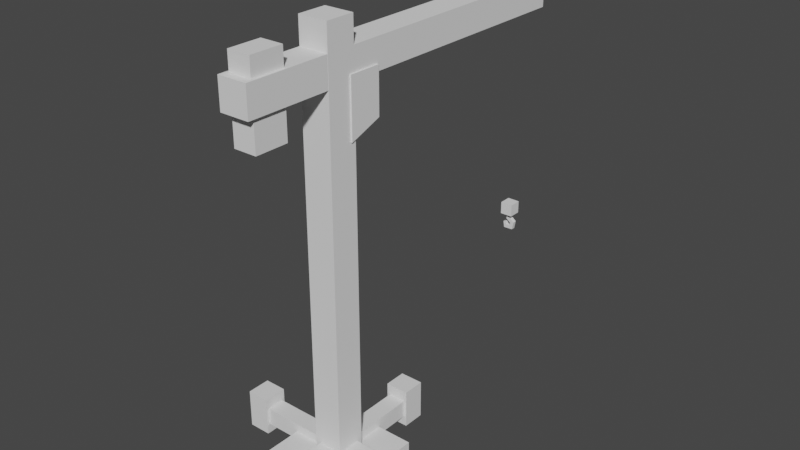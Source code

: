 # Source: crane.blend  (saved by Blender 3.5.10; exported with 4.5.12 LTS)
import bpy
from mathutils import Matrix  # noqa: F401  (used for matrix-valued properties, if any)

bpy.ops.wm.read_factory_settings(use_empty=True)
scene = bpy.context.scene
scene.name = 'Scene'

# ---- collections
col_crane = bpy.data.collections.new('Crane'); scene.collection.children.link(col_crane)

# ---- world
world_world = bpy.data.worlds.new('World'); scene.world = world_world
world_world.use_nodes = True; world_world.node_tree.nodes.clear()
_N = world_world.node_tree.nodes; _L = world_world.node_tree.links
n0 = _N.new('ShaderNodeOutputWorld'); n0.name = 'World Output'; n0.location = (300, 300)
n1 = _N.new('ShaderNodeBackground'); n1.name = 'Background'; n1.location = (10, 300)
n1.inputs[0].default_value = (0.05088, 0.05088, 0.05088, 1.0)
_L.new(n1.outputs[0], n0.inputs[0])
n0.is_active_output = True
world_world.color = (0.05088, 0.05088, 0.05088)
world_world.use_sun_shadow = False
world_world.sun_shadow_jitter_overblur = 0.0

# ---- meshes
me_cube_001 = bpy.data.meshes.new('Cube.001')
me_cube_001.from_pydata([(-0.03807, -0.03807, 0.0), (-0.03807, -0.03807, 1.11), (-0.03807, 0.03807, 0.0), (-0.03807, 0.03807, 1.11), (0.03807, -0.03807, 0.0), (0.03807, -0.03807, 1.11), (0.03807, 0.03807, 0.0), (0.03807, 0.03807, 1.11), (-0.03807, -0.03807, 0.049), (-0.03807, 0.03807, 0.049), (0.03807, 0.03807, 0.049), (0.03807, -0.03807, 0.049), (-0.1182, 0.1182, 0.0), (-0.1182, -0.1182, 0.0), (-0.1182, 0.1182, 0.049), (0.1182, 0.1182, 0.0), (0.1182, 0.1182, 0.049), (0.1182, -0.1182, 0.0), (0.1182, -0.1182, 0.049), (-0.1182, -0.1182, 0.049), (-0.2144, -0.02294, 0.02538), (-0.2144, -0.02294, 0.07125), (0.02294, 0.2144, 0.02538), (-0.2144, 0.02294, 0.07125), (0.2144, -0.02294, 0.02538), (0.2144, -0.02294, 0.07125), (0.2144, 0.02294, 0.02538), (0.2144, 0.02294, 0.07125), (-0.02294, -0.2144, 0.07125), (0.02294, -0.2144, 0.07125), (0.02294, -0.2144, 0.02538), (-0.2144, 0.02294, 0.02538), (-0.2144, 0.0305, -0.0004496), (-0.2144, -0.0305, -0.0004496), (-0.2144, -0.0305, 0.1008), (-0.2144, 0.0305, 0.1008), (-0.2725, 0.0305, -0.0004496), (-0.2725, -0.0305, -0.0004496), (-0.2725, -0.0305, 0.1008), (-0.2725, 0.0305, 0.1008), (-0.02294, -0.2144, 0.02538), (-0.02294, 0.2144, 0.07125), (-0.02294, 0.2144, 0.02538), (0.02294, 0.2144, 0.07125), (0.2144, 0.0305, -0.0004496), (0.2144, -0.0305, -0.0004496), (0.2144, -0.0305, 0.1008), (0.2144, 0.0305, 0.1008), (0.2725, 0.0305, -0.0004496), (0.2725, -0.0305, -0.0004496), (0.2725, -0.0305, 0.1008), (0.2725, 0.0305, 0.1008), (-0.0305, -0.2144, -0.0004496), (0.0305, -0.2144, -0.0004496), (0.0305, -0.2144, 0.1008), (-0.0305, -0.2144, 0.1008), (-0.0305, -0.2725, -0.0004496), (0.0305, -0.2725, -0.0004496), (0.0305, -0.2725, 0.1008), (-0.0305, -0.2725, 0.1008), (-0.0305, 0.2144, -0.0004496), (0.0305, 0.2144, -0.0004496), (0.0305, 0.2144, 0.1008), (-0.0305, 0.2144, 0.1008), (-0.0305, 0.2725, -0.0004496), (0.0305, 0.2725, -0.0004496), (0.0305, 0.2725, 0.1008), (-0.0305, 0.2725, 0.1008)], [], [(8, 1, 3, 9), (9, 3, 7, 10), (10, 7, 5, 11), (11, 5, 1, 8), (2, 6, 4, 0), (7, 3, 1, 5), (0, 4, 17, 13), (11, 8, 19, 18), (4, 6, 15, 17), (9, 10, 16, 14), (17, 18, 19, 13), (15, 16, 18, 17), (12, 14, 16, 15), (13, 19, 14, 12), (8, 9, 14, 19), (10, 11, 18, 16), (6, 2, 12, 15), (2, 0, 13, 12), (20, 24, 25, 21), (26, 44, 45, 24), (24, 45, 46, 25), (28, 29, 43, 41), (23, 21, 25, 27), (22, 61, 62, 43), (20, 21, 34, 33), (23, 31, 32, 35), (31, 20, 33, 32), (21, 23, 35, 34), (35, 32, 36, 39), (37, 38, 39, 36), (33, 34, 38, 37), (34, 35, 39, 38), (32, 33, 37, 36), (27, 47, 44, 26), (42, 60, 61, 22), (30, 22, 43, 29), (25, 46, 47, 27), (47, 51, 48, 44), (49, 48, 51, 50), (45, 49, 50, 46), (46, 50, 51, 47), (44, 48, 49, 45), (26, 31, 23, 27), (26, 24, 20, 31), (30, 29, 54, 53), (28, 40, 52, 55), (40, 30, 53, 52), (29, 28, 55, 54), (55, 52, 56, 59), (57, 58, 59, 56), (53, 54, 58, 57), (54, 55, 59, 58), (52, 53, 57, 56), (41, 63, 60, 42), (43, 62, 63, 41), (63, 67, 64, 60), (65, 64, 67, 66), (61, 65, 66, 62), (62, 66, 67, 63), (60, 64, 65, 61), (42, 40, 28, 41), (42, 22, 30, 40)])
_uv = me_cube_001.uv_layers.new(name='UVMap')
_uv.uv.foreach_set('vector', [0.386, 0.0, 0.625, 0.0, 0.625, 0.25, 0.386, 0.25, 0.386, 0.25, 0.625, 0.25, 0.625, 0.5, 0.386, 0.5, 0.386, 0.5, 0.625, 0.5, 0.625, 0.75, 0.386, 0.75, 0.386, 0.75, 0.625, 0.75, 0.625, 1.0, 0.386, 1.0, 0.125, 0.5, 0.375, 0.5, 0.375, 0.75, 0.125, 0.75, 0.625, 0.5, 0.875, 0.5, 0.875, 0.75, 0.625, 0.75, 0.125, 0.75, 0.375, 0.75, 0.375, 0.75, 0.125, 0.75, 0.386, 0.75, 0.386, 1.0, 0.386, 1.0, 0.386, 0.75, 0.375, 0.75, 0.375, 0.5, 0.375, 0.5, 0.375, 0.75, 0.386, 0.25, 0.386, 0.5, 0.386, 0.5, 0.386, 0.25, 0.375, 0.75, 0.386, 0.75, 0.386, 1.0, 0.375, 1.0, 0.375, 0.5, 0.386, 0.5, 0.386, 0.75, 0.375, 0.75, 0.375, 0.25, 0.386, 0.25, 0.386, 0.5, 0.375, 0.5, 0.375, 0.0, 0.386, 0.0, 0.386, 0.25, 0.375, 0.25, 0.386, 0.0, 0.386, 0.25, 0.386, 0.25, 0.386, 0.0, 0.386, 0.5, 0.386, 0.75, 0.386, 0.75, 0.386, 0.5, 0.375, 0.5, 0.125, 0.5, 0.125, 0.5, 0.375, 0.5, 0.125, 0.5, 0.125, 0.75, 0.125, 0.75, 0.125, 0.5, 0.375, 1.0, 0.375, 1.0, 0.625, 1.0, 0.625, 1.0, 0.125, 0.5, 0.125, 0.5, 0.125, 0.75, 0.125, 0.75, 0.375, 1.0, 0.375, 1.0, 0.625, 1.0, 0.625, 1.0, 0.875, 0.5, 0.875, 0.75, 0.875, 0.75, 0.875, 0.5, 0.875, 0.5, 0.875, 0.75, 0.875, 0.75, 0.875, 0.5, 0.375, 1.0, 0.375, 1.0, 0.625, 1.0, 0.625, 1.0, 0.375, 1.0, 0.625, 1.0, 0.625, 1.0, 0.375, 1.0, 0.625, 0.25, 0.375, 0.25, 0.375, 0.25, 0.625, 0.25, 0.125, 0.5, 0.125, 0.75, 0.125, 0.75, 0.125, 0.5, 0.875, 0.75, 0.875, 0.5, 0.875, 0.5, 0.875, 0.75, 0.625, 0.25, 0.375, 0.25, 0.375, 0.25, 0.625, 0.25, 0.375, 0.0, 0.625, 0.0, 0.625, 0.25, 0.375, 0.25, 0.375, 1.0, 0.625, 1.0, 0.625, 1.0, 0.375, 1.0, 0.875, 0.75, 0.875, 0.5, 0.875, 0.5, 0.875, 0.75, 0.125, 0.5, 0.125, 0.75, 0.125, 0.75, 0.125, 0.5, 0.625, 0.25, 0.625, 0.25, 0.375, 0.25, 0.375, 0.25, 0.125, 0.5, 0.125, 0.5, 0.125, 0.75, 0.125, 0.75, 0.375, 1.0, 0.375, 1.0, 0.625, 1.0, 0.625, 1.0, 0.875, 0.75, 0.875, 0.75, 0.875, 0.5, 0.875, 0.5, 0.625, 0.25, 0.625, 0.25, 0.375, 0.25, 0.375, 0.25, 0.375, 0.0, 0.375, 0.25, 0.625, 0.25, 0.625, 0.0, 0.375, 1.0, 0.375, 1.0, 0.625, 1.0, 0.625, 1.0, 0.875, 0.75, 0.875, 0.75, 0.875, 0.5, 0.875, 0.5, 0.125, 0.5, 0.125, 0.5, 0.125, 0.75, 0.125, 0.75, 0.375, 0.25, 0.375, 0.25, 0.625, 0.25, 0.625, 0.25, 0.125, 0.5, 0.125, 0.75, 0.125, 0.75, 0.125, 0.5, 0.375, 1.0, 0.625, 1.0, 0.625, 1.0, 0.375, 1.0, 0.625, 0.25, 0.375, 0.25, 0.375, 0.25, 0.625, 0.25, 0.125, 0.5, 0.125, 0.75, 0.125, 0.75, 0.125, 0.5, 0.875, 0.75, 0.875, 0.5, 0.875, 0.5, 0.875, 0.75, 0.625, 0.25, 0.375, 0.25, 0.375, 0.25, 0.625, 0.25, 0.375, 0.0, 0.625, 0.0, 0.625, 0.25, 0.375, 0.25, 0.375, 1.0, 0.625, 1.0, 0.625, 1.0, 0.375, 1.0, 0.875, 0.75, 0.875, 0.5, 0.875, 0.5, 0.875, 0.75, 0.125, 0.5, 0.125, 0.75, 0.125, 0.75, 0.125, 0.5, 0.625, 0.25, 0.625, 0.25, 0.375, 0.25, 0.375, 0.25, 0.875, 0.75, 0.875, 0.75, 0.875, 0.5, 0.875, 0.5, 0.625, 0.25, 0.625, 0.25, 0.375, 0.25, 0.375, 0.25, 0.375, 0.0, 0.375, 0.25, 0.625, 0.25, 0.625, 0.0, 0.375, 1.0, 0.375, 1.0, 0.625, 1.0, 0.625, 1.0, 0.875, 0.75, 0.875, 0.75, 0.875, 0.5, 0.875, 0.5, 0.125, 0.5, 0.125, 0.5, 0.125, 0.75, 0.125, 0.75, 0.375, 0.25, 0.375, 0.25, 0.625, 0.25, 0.625, 0.25, 0.125, 0.5, 0.125, 0.75, 0.125, 0.75, 0.125, 0.5])
me_cube_001.update()
me_cube_002 = bpy.data.meshes.new('Cube.002')
me_cube_002.from_pydata([(-0.03777, -0.2543, 0.9688), (-0.03777, -0.2543, 1.044), (-0.03777, 0.7262, 0.9688), (-0.03777, 0.7262, 1.044), (0.03777, -0.2543, 0.9688), (0.03777, -0.2543, 1.044), (0.03777, 0.7262, 0.9688), (0.03777, 0.7262, 1.044)], [], [(0, 1, 3, 2), (2, 3, 7, 6), (6, 7, 5, 4), (4, 5, 1, 0), (2, 6, 4, 0), (7, 3, 1, 5)])
_uv = me_cube_002.uv_layers.new(name='UVMap')
_uv.uv.foreach_set('vector', [0.375, 0.0, 0.625, 0.0, 0.625, 0.25, 0.375, 0.25, 0.375, 0.25, 0.625, 0.25, 0.625, 0.5, 0.375, 0.5, 0.375, 0.5, 0.625, 0.5, 0.625, 0.75, 0.375, 0.75, 0.375, 0.75, 0.625, 0.75, 0.625, 1.0, 0.375, 1.0, 0.125, 0.5, 0.375, 0.5, 0.375, 0.75, 0.125, 0.75, 0.625, 0.5, 0.875, 0.5, 0.875, 0.75, 0.625, 0.75])
me_cube_002.update()
me_cube_003 = bpy.data.meshes.new('Cube.003')
me_cube_003.from_pydata([(-0.0425, -0.0425, -0.1051), (-0.0425, -0.0425, 0.0425), (-0.0425, 0.0425, -0.07347), (-0.0425, 0.0425, 0.0425), (0.0425, -0.0425, -0.1051), (0.0425, -0.0425, 0.0425), (0.0425, 0.0425, -0.07347), (0.0425, 0.0425, 0.0425)], [], [(0, 1, 3, 2), (2, 3, 7, 6), (6, 7, 5, 4), (4, 5, 1, 0), (2, 6, 4, 0), (7, 3, 1, 5)])
_uv = me_cube_003.uv_layers.new(name='UVMap')
_uv.uv.foreach_set('vector', [0.375, 0.0, 0.625, 0.0, 0.625, 0.25, 0.375, 0.25, 0.375, 0.25, 0.625, 0.25, 0.625, 0.5, 0.375, 0.5, 0.375, 0.5, 0.625, 0.5, 0.625, 0.75, 0.375, 0.75, 0.375, 0.75, 0.625, 0.75, 0.625, 1.0, 0.375, 1.0, 0.125, 0.5, 0.375, 0.5, 0.375, 0.75, 0.125, 0.75, 0.625, 0.5, 0.875, 0.5, 0.875, 0.75, 0.625, 0.75])
me_cube_003.update()
me_cube_004 = bpy.data.meshes.new('Cube.004')
me_cube_004.from_pydata([(-0.02958, -0.0425, -0.1166), (-0.02958, -0.0425, 0.08306), (-0.02958, 0.0425, -0.1166), (-0.02958, 0.0425, 0.08306), (0.02958, -0.0425, -0.1166), (0.02958, -0.0425, 0.08306), (0.02958, 0.0425, -0.1166), (0.02958, 0.0425, 0.08306)], [], [(0, 1, 3, 2), (2, 3, 7, 6), (6, 7, 5, 4), (4, 5, 1, 0), (2, 6, 4, 0), (7, 3, 1, 5)])
_uv = me_cube_004.uv_layers.new(name='UVMap')
_uv.uv.foreach_set('vector', [0.375, 0.0, 0.625, 0.0, 0.625, 0.25, 0.375, 0.25, 0.375, 0.25, 0.625, 0.25, 0.625, 0.5, 0.375, 0.5, 0.375, 0.5, 0.625, 0.5, 0.625, 0.75, 0.375, 0.75, 0.375, 0.75, 0.625, 0.75, 0.625, 1.0, 0.375, 1.0, 0.125, 0.5, 0.375, 0.5, 0.375, 0.75, 0.125, 0.75, 0.625, 0.5, 0.875, 0.5, 0.875, 0.75, 0.625, 0.75])
me_cube_004.update()
me_cube_005 = bpy.data.meshes.new('Cube.005')
me_cube_005.from_pydata([(-0.005427, -0.005427, -0.01627), (-0.01627, -0.01627, 0.01627), (-0.005427, 0.005427, -0.01627), (-0.01627, 0.01627, 0.01627), (0.005427, -0.005427, -0.01627), (0.01627, -0.01627, 0.01627), (0.005427, 0.005427, -0.01627), (0.01627, 0.01627, 0.01627), (-0.01627, 0.01627, -0.01627), (-0.01627, -0.01627, -0.01627), (0.01627, 0.01627, -0.01627), (0.01627, -0.01627, -0.01627), (-0.00492, 0.005427, -0.03228), (-0.00492, -0.005427, -0.03228), (0.00492, 0.005427, -0.0277), (0.00492, -0.005427, -0.0277), (0.007515, 0.005427, -0.04264), (0.007515, -0.005427, -0.04264), (0.0175, 0.005427, -0.03838), (0.0175, -0.005427, -0.03838), (0.006031, 0.005427, -0.05072), (0.006031, -0.005427, -0.05072), (0.01391, 0.005427, -0.05927), (0.01391, -0.005427, -0.05927), (-0.00529, 0.005427, -0.051), (-0.00529, -0.005427, -0.051), (-0.01121, 0.005427, -0.0601), (-0.01121, -0.005427, -0.0601), (-0.008655, 0.003454, -0.04249), (-0.008655, -0.003455, -0.04249), (-0.01526, 0.003454, -0.04453), (-0.01526, -0.003455, -0.04453)], [], [(9, 1, 3, 8), (8, 3, 7, 10), (10, 7, 5, 11), (11, 5, 1, 9), (4, 0, 13, 15), (7, 3, 1, 5), (2, 0, 9, 8), (6, 2, 8, 10), (4, 6, 10, 11), (0, 4, 11, 9), (14, 15, 19, 18), (2, 6, 14, 12), (6, 4, 15, 14), (0, 2, 12, 13), (19, 17, 21, 23), (13, 12, 16, 17), (15, 13, 17, 19), (12, 14, 18, 16), (20, 22, 26, 24), (16, 18, 22, 20), (18, 19, 23, 22), (17, 16, 20, 21), (26, 27, 31, 30), (22, 23, 27, 26), (21, 20, 24, 25), (23, 21, 25, 27), (28, 30, 31, 29), (25, 24, 28, 29), (27, 25, 29, 31), (24, 26, 30, 28)])
_uv = me_cube_005.uv_layers.new(name='UVMap')
_uv.uv.foreach_set('vector', [0.375, 0.0, 0.625, 0.0, 0.625, 0.25, 0.375, 0.25, 0.375, 0.25, 0.625, 0.25, 0.625, 0.5, 0.375, 0.5, 0.375, 0.5, 0.625, 0.5, 0.625, 0.75, 0.375, 0.75, 0.375, 0.75, 0.625, 0.75, 0.625, 1.0, 0.375, 1.0, 0.2917, 0.6667, 0.2083, 0.6667, 0.2083, 0.6667, 0.2917, 0.6667, 0.625, 0.5, 0.875, 0.5, 0.875, 0.75, 0.625, 0.75, 0.2083, 0.5833, 0.2083, 0.6667, 0.125, 0.75, 0.125, 0.5, 0.2917, 0.5833, 0.2083, 0.5833, 0.125, 0.5, 0.375, 0.5, 0.2917, 0.6667, 0.2917, 0.5833, 0.375, 0.5, 0.375, 0.75, 0.2083, 0.6667, 0.2917, 0.6667, 0.375, 0.75, 0.125, 0.75, 0.2917, 0.5833, 0.2917, 0.6667, 0.2917, 0.6667, 0.2917, 0.5833, 0.2083, 0.5833, 0.2917, 0.5833, 0.2917, 0.5833, 0.2083, 0.5833, 0.2917, 0.5833, 0.2917, 0.6667, 0.2917, 0.6667, 0.2917, 0.5833, 0.2083, 0.6667, 0.2083, 0.5833, 0.2083, 0.5833, 0.2083, 0.6667, 0.2917, 0.6667, 0.2083, 0.6667, 0.2083, 0.6667, 0.2917, 0.6667, 0.2083, 0.6667, 0.2083, 0.5833, 0.2083, 0.5833, 0.2083, 0.6667, 0.2917, 0.6667, 0.2083, 0.6667, 0.2083, 0.6667, 0.2917, 0.6667, 0.2083, 0.5833, 0.2917, 0.5833, 0.2917, 0.5833, 0.2083, 0.5833, 0.2083, 0.5833, 0.2917, 0.5833, 0.2917, 0.5833, 0.2083, 0.5833, 0.2083, 0.5833, 0.2917, 0.5833, 0.2917, 0.5833, 0.2083, 0.5833, 0.2917, 0.5833, 0.2917, 0.6667, 0.2917, 0.6667, 0.2917, 0.5833, 0.2083, 0.6667, 0.2083, 0.5833, 0.2083, 0.5833, 0.2083, 0.6667, 0.2917, 0.5833, 0.2917, 0.6667, 0.2917, 0.6667, 0.2917, 0.5833, 0.2917, 0.5833, 0.2917, 0.6667, 0.2917, 0.6667, 0.2917, 0.5833, 0.2083, 0.6667, 0.2083, 0.5833, 0.2083, 0.5833, 0.2083, 0.6667, 0.2917, 0.6667, 0.2083, 0.6667, 0.2083, 0.6667, 0.2917, 0.6667, 0.2083, 0.5833, 0.2917, 0.5833, 0.2917, 0.6667, 0.2083, 0.6667, 0.2083, 0.6667, 0.2083, 0.5833, 0.2083, 0.5833, 0.2083, 0.6667, 0.2917, 0.6667, 0.2083, 0.6667, 0.2083, 0.6667, 0.2917, 0.6667, 0.2083, 0.5833, 0.2917, 0.5833, 0.2917, 0.5833, 0.2083, 0.5833])
me_cube_005.update()

# ---- objects
ob_foot = bpy.data.objects.new('Foot', me_cube_001)
ob_arm = bpy.data.objects.new('Arm', me_cube_002)
ob_cabin = bpy.data.objects.new('Cabin', me_cube_003)
ob_weight = bpy.data.objects.new('Weight', me_cube_004)
ob_hook = bpy.data.objects.new('Hook', me_cube_005)

# ---- transforms, parenting, visibility, modifiers, constraints
ob_foot.location = (0.0, 0.0, 0.0)
ob_arm.location = (0.0, 0.0, 0.0)
ob_cabin.location = (-0.0003995, 0.06592, 0.9434)
ob_weight.location = (0.0, -0.191, 1.007)
ob_hook.location = (0.0, 0.6819, 0.4287)

# ---- collection membership
col_crane.objects.link(ob_foot)
col_crane.objects.link(ob_arm)
col_crane.objects.link(ob_cabin)
col_crane.objects.link(ob_weight)
col_crane.objects.link(ob_hook)

# ---- scene / render settings (as saved in the file)
scene.frame_start = 1; scene.frame_end = 250; scene.frame_set(1)
scene.render.engine = 'BLENDER_EEVEE_NEXT'
scene.cycles.sampling_pattern = 'TABULATED_SOBOL'
scene.view_settings.view_transform = 'Filmic'
bpy.context.view_layer.update()

# ---- added for rendering (the .blend has no active camera and no usable light): camera, sun
cam_auto = bpy.data.cameras.new('AutoCamera')
cam_auto.lens = 50.0
cam_auto.sensor_width = 36.0
cam_auto.clip_end = 1000.0
ob_auto_camera = bpy.data.objects.new('AutoCamera', cam_auto)
scene.collection.objects.link(ob_auto_camera)
ob_auto_camera.location = (1.47065, -1.53792, 1.73105)
ob_auto_camera.rotation_euler = (1.09748, -7.21219e-08, 0.694738)
scene.camera = ob_auto_camera
light_auto_sun = bpy.data.lights.new('AutoSun', 'SUN')
light_auto_sun.energy = 3.0
light_auto_sun.angle = 0.0523599
ob_auto_sun = bpy.data.objects.new('AutoSun', light_auto_sun)
scene.collection.objects.link(ob_auto_sun)
ob_auto_sun.rotation_euler = (0.872665, 0.174533, 0.523599)
bpy.context.view_layer.update()
